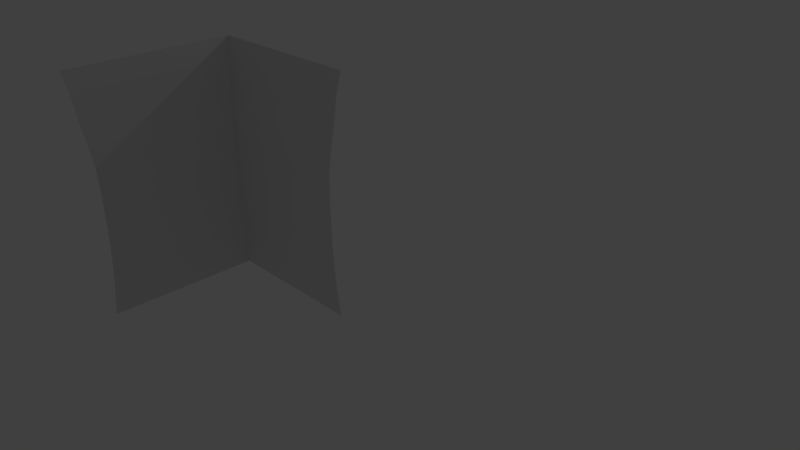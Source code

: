 # Source: edificio2.blend  (saved by Blender 2.71.0; exported with 4.5.12 LTS)
import bpy
from mathutils import Matrix  # noqa: F401  (used for matrix-valued properties, if any)

bpy.ops.wm.read_factory_settings(use_empty=True)
scene = bpy.context.scene
scene.name = 'Scene'

# ---- collections
col_collection_1 = bpy.data.collections.new('Collection 1'); scene.collection.children.link(col_collection_1)

# ---- materials (node trees are filled in below, after node groups)
mat_material = bpy.data.materials.new('Material')
mat_material.alpha_threshold = 0.0
mat_material.use_transparent_shadow = False
mat_material.roughness = 0.5
mat_material.line_color = (0.0, 0.0, 0.0, 1.0)

# ---- material node trees

# ---- world
world_world = bpy.data.worlds.new('World'); scene.world = world_world
world_world.color = (0.05088, 0.05088, 0.05088)
world_world.use_sun_shadow = False
world_world.sun_shadow_jitter_overblur = 0.0
world_world.cycles.sampling_method = 'MANUAL'
world_world.cycles.sample_map_resolution = 256

# ---- cameras
cam_camera = bpy.data.cameras.new('Camera')
cam_camera.clip_end = 100.0
cam_camera.lens = 35.0
cam_camera.sensor_width = 32.0
cam_camera.sensor_height = 18.0
cam_camera.ortho_scale = 7.314
cam_camera.dof.focus_distance = 0.0
cam_camera.dof.aperture_fstop = 128.0

# ---- lights
light_lamp_001 = bpy.data.lights.new('Lamp.001', 'POINT')
light_lamp_001.transmission_factor = 0.0
light_lamp_001.cutoff_distance = 30.0
light_lamp_001.energy = 100.0
light_lamp_001.shadow_buffer_clip_start = 1.001
light_lamp_001.shadow_soft_size = 0.1
light_lamp_001.shadow_maximum_resolution = 0.006
light_lamp_001.use_absolute_resolution = True
light_lamp_001.cycles.use_multiple_importance_sampling = False
light_lamp = bpy.data.lights.new('Lamp', 'POINT')
light_lamp.transmission_factor = 0.0
light_lamp.cutoff_distance = 30.0
light_lamp.energy = 100.0
light_lamp.shadow_buffer_clip_start = 1.001
light_lamp.shadow_soft_size = 0.1
light_lamp.shadow_maximum_resolution = 0.006
light_lamp.use_absolute_resolution = True
light_lamp.cycles.use_multiple_importance_sampling = False

# ---- meshes
me_cube_001 = bpy.data.meshes.new('Cube.001')
me_cube_001.from_pydata([(0.8767, 0.9384, -1.0), (-0.9084, -0.8168, 0.0), (-0.9384, -0.8767, -1.0), (-0.9384, 0.9384, -1.0), (0.9851, 0.9925, 1.0), (0.8168, 0.9084, 0.0), (-0.9925, -0.9851, 1.0), (-0.9925, 0.9925, 1.0), (-0.9084, 0.9084, 0.0), (0.9336, 0.9668, 0.8317), (-0.9668, -0.9336, 0.8317), (-0.9668, 0.9668, 0.8317), (-0.9195, 0.9195, -0.7152), (-0.9195, -0.839, -0.7152), (0.839, 0.9195, -0.7152), (0.8557, 0.9279, 0.4158), (-0.9279, -0.8557, 0.4158), (-0.9279, 0.9279, 0.4158), (-0.9087, 0.9087, -0.3576), (-0.9087, -0.8174, -0.3576), (0.8174, 0.9087, -0.3576), (0.9011, 0.9506, 0.6238), (-0.9506, -0.9011, 0.6238), (-0.9506, 0.9506, 0.6238), (0.825, 0.9125, 0.2079), (-0.9125, -0.825, 0.2079), (-0.9125, 0.9125, 0.2079)], [], [(24, 5, 8, 26), (19, 1, 8, 18), (10, 6, 7, 11), (14, 0, 3, 12), (4, 9, 11, 7), (22, 10, 11, 23), (2, 13, 12, 3), (20, 14, 12, 18), (21, 15, 17, 23), (25, 16, 17, 26), (13, 19, 18, 12), (5, 20, 18, 8), (16, 22, 23, 17), (9, 21, 23, 11), (15, 24, 26, 17), (1, 25, 26, 8)])
_uv = me_cube_001.uv_layers.new(name='UVMap')
_uv.uv.foreach_set('vector', [0.9486, 0.5931, 0.9457, 0.4949, 0.06521, 0.4949, 0.06379, 0.5931, 0.06568, 0.326, 0.06138, 0.4949, 0.9419, 0.4949, 0.9398, 0.326, 0.05005, 0.8878, 0.03972, 0.9675, 0.9528, 0.9675, 0.9476, 0.8878, 0.9372, 0.157, 0.9674, 0.02158, 0.05438, 0.02158, 0.0695, 0.157, 0.9674, 0.9675, 0.9571, 0.8878, 0.05954, 0.8878, 0.05437, 0.9675, 0.05288, 0.7896, 0.05005, 0.8878, 0.9476, 0.8878, 0.9462, 0.7896, 0.03972, 0.02158, 0.06997, 0.157, 0.9376, 0.157, 0.9528, 0.02158, 0.9415, 0.326, 0.9372, 0.157, 0.0695, 0.157, 0.06735, 0.326, 0.9542, 0.7896, 0.9514, 0.6913, 0.06237, 0.6913, 0.06096, 0.7896, 0.05855, 0.5931, 0.05572, 0.6913, 0.9448, 0.6913, 0.9433, 0.5931, 0.06997, 0.157, 0.06568, 0.326, 0.9398, 0.326, 0.9376, 0.157, 0.9457, 0.4949, 0.9415, 0.326, 0.06735, 0.326, 0.06521, 0.4949, 0.05572, 0.6913, 0.05288, 0.7896, 0.9462, 0.7896, 0.9448, 0.6913, 0.9571, 0.8878, 0.9542, 0.7896, 0.06096, 0.7896, 0.05954, 0.8878, 0.9514, 0.6913, 0.9486, 0.5931, 0.06379, 0.5931, 0.06237, 0.6913, 0.06138, 0.4949, 0.05855, 0.5931, 0.9433, 0.5931, 0.9419, 0.4949])
me_cube_001.materials.append(mat_material)
me_cube_001.use_remesh_preserve_volume = False
me_cube_001.use_remesh_preserve_attributes = False
me_cube_001.use_mirror_vertex_groups = False
me_cube_001.update()

# ---- objects
ob_cube_001 = bpy.data.objects.new('Cube.001', me_cube_001)
ob_lamp_001 = bpy.data.objects.new('Lamp.001', light_lamp_001)
ob_lamp = bpy.data.objects.new('Lamp', light_lamp)
ob_camera = bpy.data.objects.new('Camera', cam_camera)

# ---- transforms, parenting, visibility, modifiers, constraints
ob_cube_001.location = (0.0, -2.211, 1.456)
ob_cube_001.scale = (1.0, 1.0, 1.429)
ob_cube_001.lock_rotations_4d = False
ob_cube_001.empty_display_type = 'ARROWS'
ob_cube_001.lineart.crease_threshold = 0.0
ob_lamp_001.location = (-0.3168, 3.941, 5.904)
ob_lamp_001.rotation_euler = (0.6503, 0.05522, 1.866)
ob_lamp_001.lock_rotations_4d = False
ob_lamp_001.empty_display_type = 'ARROWS'
ob_lamp_001.color = (0.0, 0.0, 0.0, 0.0)
ob_lamp_001.lineart.crease_threshold = 0.0
ob_lamp.location = (-8.342, 1.005, 5.904)
ob_lamp.rotation_euler = (0.6503, 0.05522, 1.866)
ob_lamp.lock_rotations_4d = False
ob_lamp.empty_display_type = 'ARROWS'
ob_lamp.color = (0.0, 0.0, 0.0, 0.0)
ob_lamp.lineart.crease_threshold = 0.0
ob_camera.location = (7.481, -6.508, 5.344)
ob_camera.rotation_euler = (1.109, 0.01082, 0.8149)
ob_camera.lock_rotations_4d = False
ob_camera.empty_display_type = 'ARROWS'
ob_camera.color = (0.0, 0.0, 0.0, 0.0)
ob_camera.display_type = 'WIRE'
ob_camera.lineart.crease_threshold = 0.0

# ---- collection membership
col_collection_1.objects.link(ob_cube_001)
col_collection_1.objects.link(ob_lamp_001)
col_collection_1.objects.link(ob_lamp)
col_collection_1.objects.link(ob_camera)

# ---- scene / render settings (as saved in the file)
scene.camera = ob_camera
scene.frame_start = 1; scene.frame_end = 250; scene.frame_set(1)
scene.render.engine = 'BLENDER_EEVEE_NEXT'
scene.render.resolution_percentage = 50
scene.render.dither_intensity = 0.0
scene.cycles.use_denoising = False
scene.cycles.samples = 10
scene.cycles.sampling_pattern = 'TABULATED_SOBOL'
scene.cycles.light_sampling_threshold = 0.0
scene.cycles.use_adaptive_sampling = False
scene.cycles.use_light_tree = False
scene.cycles.blur_glossy = 0.0
scene.cycles.volume_bounces = 1
scene.cycles.pixel_filter_type = 'GAUSSIAN'
scene.cycles.sample_clamp_indirect = 0.0
scene.view_settings.view_transform = 'Standard'
bpy.context.view_layer.update()
